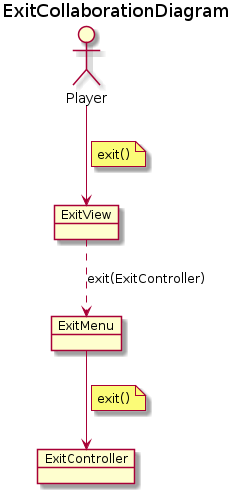

The diagram above was rendered by PlantUML. Its source (embedded in the PNG):
@startuml ExitCollaborationDiagram
title ExitCollaborationDiagram
' left to right direction

allow_mixing
actor Player

object ExitView
object ExitMenu
object ExitController
Player --> ExitView
note on link
    exit()
end note
ExitView ..> ExitMenu : exit(ExitController)
ExitMenu --> ExitController
note on link
    exit()
end note
@enduml